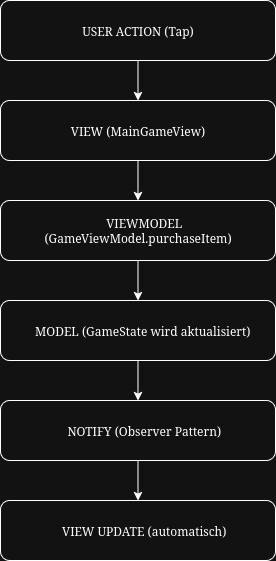

The diagram above was exported from draw.io. Its source (the exported page's mxGraphModel, read from the mxfile embedded in the PNG):
<mxGraphModel dx="981" dy="669" grid="1" gridSize="10" guides="1" tooltips="1" connect="1" arrows="1" fold="1" page="1" pageScale="1" pageWidth="850" pageHeight="1100" math="0" shadow="0">
  <root>
    <mxCell id="0" />
    <mxCell id="1" parent="0" />
    <mxCell id="qcC3lOIRe_Q1IjhuKdFc-8" style="edgeStyle=orthogonalEdgeStyle;rounded=0;orthogonalLoop=1;jettySize=auto;html=1;" edge="1" parent="1" source="qcC3lOIRe_Q1IjhuKdFc-1" target="qcC3lOIRe_Q1IjhuKdFc-6">
      <mxGeometry relative="1" as="geometry" />
    </mxCell>
    <mxCell id="qcC3lOIRe_Q1IjhuKdFc-1" value="USER ACTION (Tap)" style="rounded=1;whiteSpace=wrap;html=1;" vertex="1" parent="1">
      <mxGeometry x="365" y="330" width="275" height="60" as="geometry" />
    </mxCell>
    <mxCell id="qcC3lOIRe_Q1IjhuKdFc-12" style="edgeStyle=orthogonalEdgeStyle;rounded=0;orthogonalLoop=1;jettySize=auto;html=1;" edge="1" parent="1" source="qcC3lOIRe_Q1IjhuKdFc-3" target="qcC3lOIRe_Q1IjhuKdFc-7">
      <mxGeometry relative="1" as="geometry" />
    </mxCell>
    <mxCell id="qcC3lOIRe_Q1IjhuKdFc-3" value="&amp;nbsp; &amp;nbsp;&amp;nbsp;NOTIFY (Observer Pattern)" style="rounded=1;whiteSpace=wrap;html=1;" vertex="1" parent="1">
      <mxGeometry x="365" y="730" width="275" height="60" as="geometry" />
    </mxCell>
    <mxCell id="qcC3lOIRe_Q1IjhuKdFc-11" style="edgeStyle=orthogonalEdgeStyle;rounded=0;orthogonalLoop=1;jettySize=auto;html=1;" edge="1" parent="1" source="qcC3lOIRe_Q1IjhuKdFc-4" target="qcC3lOIRe_Q1IjhuKdFc-3">
      <mxGeometry relative="1" as="geometry" />
    </mxCell>
    <mxCell id="qcC3lOIRe_Q1IjhuKdFc-4" value="&amp;nbsp; &amp;nbsp;MODEL (GameState wird aktualisiert)" style="rounded=1;whiteSpace=wrap;html=1;" vertex="1" parent="1">
      <mxGeometry x="365" y="630" width="275" height="60" as="geometry" />
    </mxCell>
    <mxCell id="qcC3lOIRe_Q1IjhuKdFc-10" style="edgeStyle=orthogonalEdgeStyle;rounded=0;orthogonalLoop=1;jettySize=auto;html=1;" edge="1" parent="1" source="qcC3lOIRe_Q1IjhuKdFc-5" target="qcC3lOIRe_Q1IjhuKdFc-4">
      <mxGeometry relative="1" as="geometry" />
    </mxCell>
    <mxCell id="qcC3lOIRe_Q1IjhuKdFc-5" value="&amp;nbsp; &amp;nbsp;&amp;nbsp;VIEWMODEL (GameViewModel.purchaseItem)" style="rounded=1;whiteSpace=wrap;html=1;" vertex="1" parent="1">
      <mxGeometry x="365" y="530" width="275" height="60" as="geometry" />
    </mxCell>
    <mxCell id="qcC3lOIRe_Q1IjhuKdFc-9" style="edgeStyle=orthogonalEdgeStyle;rounded=0;orthogonalLoop=1;jettySize=auto;html=1;" edge="1" parent="1" source="qcC3lOIRe_Q1IjhuKdFc-6" target="qcC3lOIRe_Q1IjhuKdFc-5">
      <mxGeometry relative="1" as="geometry" />
    </mxCell>
    <mxCell id="qcC3lOIRe_Q1IjhuKdFc-6" value="VIEW (MainGameView)" style="rounded=1;whiteSpace=wrap;html=1;" vertex="1" parent="1">
      <mxGeometry x="365" y="430" width="275" height="60" as="geometry" />
    </mxCell>
    <mxCell id="qcC3lOIRe_Q1IjhuKdFc-7" value="&amp;nbsp; &amp;nbsp;&amp;nbsp;VIEW UPDATE (automatisch)" style="rounded=1;whiteSpace=wrap;html=1;" vertex="1" parent="1">
      <mxGeometry x="365" y="830" width="275" height="60" as="geometry" />
    </mxCell>
  </root>
</mxGraphModel>